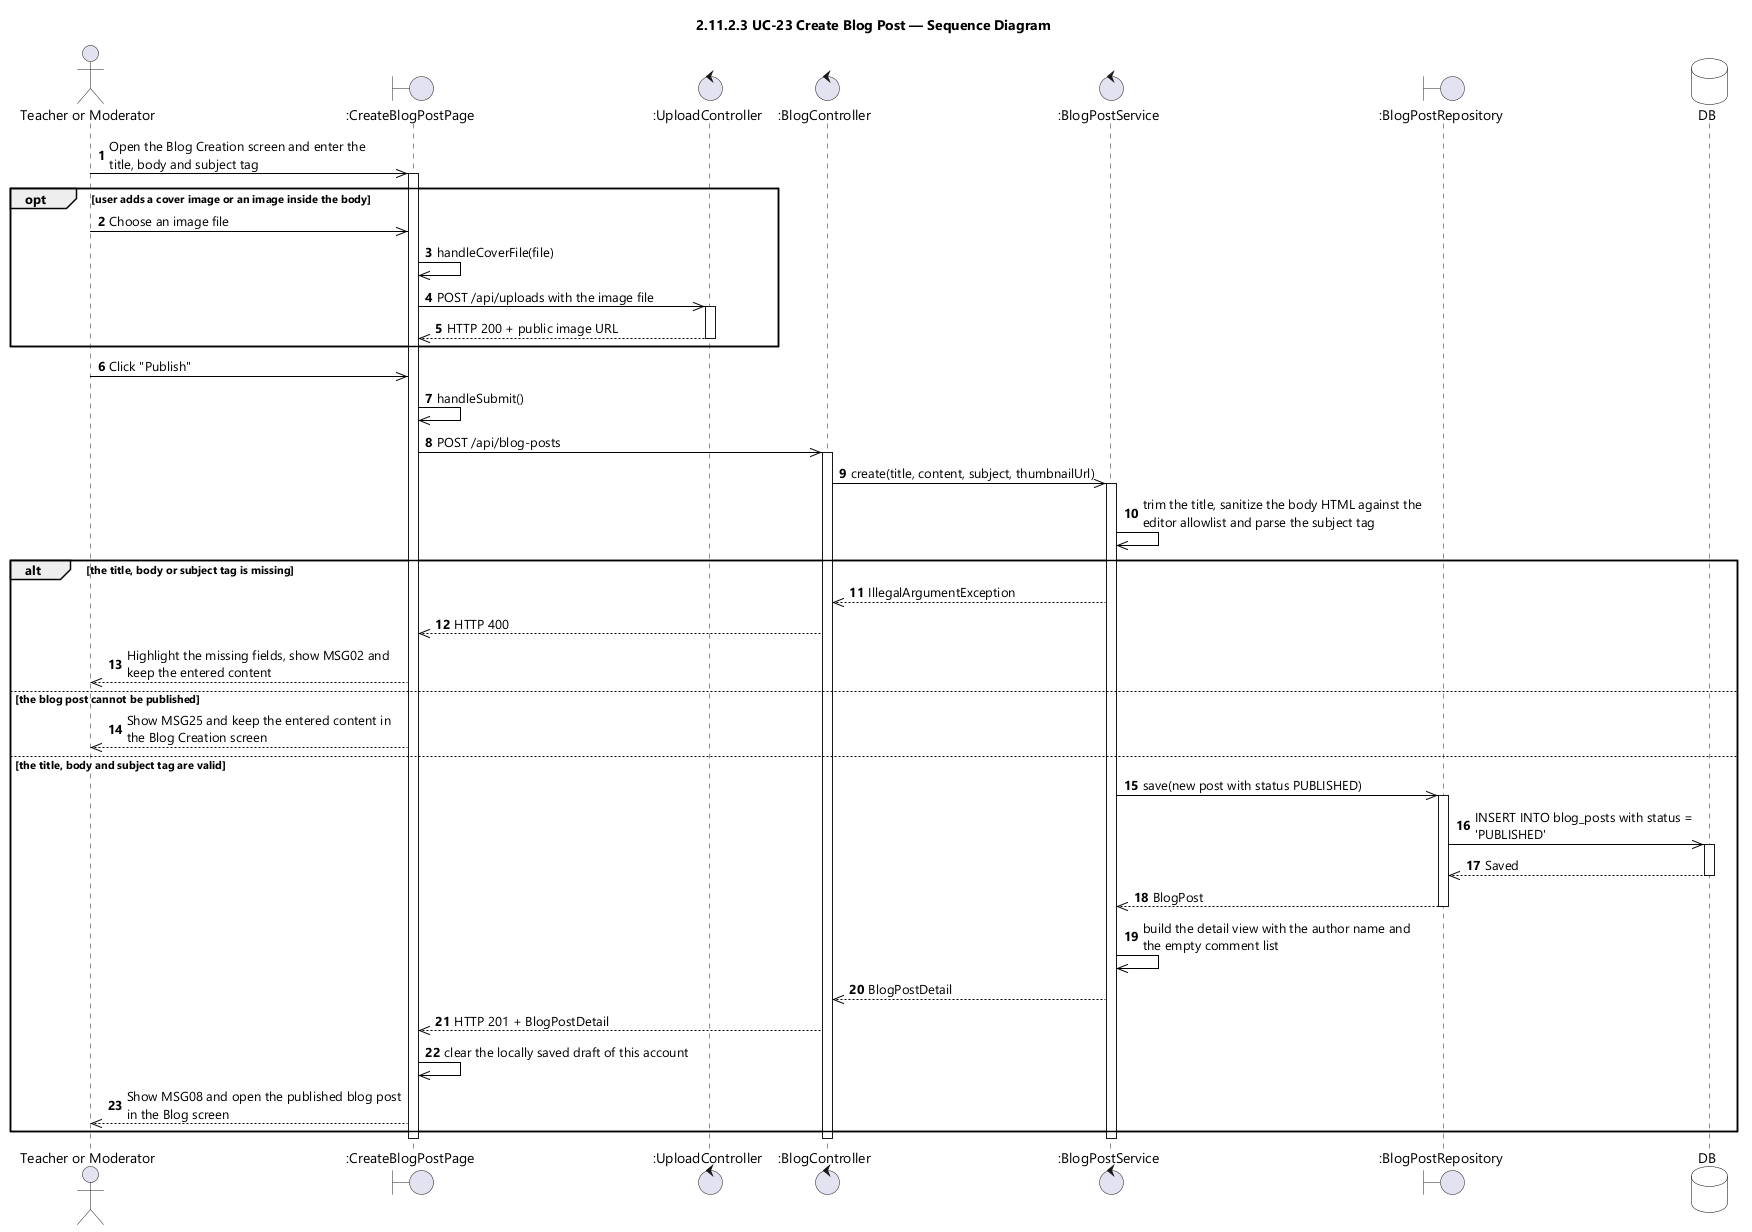

The diagram above was rendered by PlantUML. Its source (embedded in the PNG):
@startuml UC-23 Create Blog Post - Sequence Diagram (icon)
skinparamlocked dpi 96
skinparam defaultFontName "Segoe UI"
skinparam shadowing false
skinparam ParticipantBackgroundColor #FFFFFF
skinparam ParticipantBorderColor #000000
skinparam DatabaseBackgroundColor #FFFFFF
skinparam DatabaseBorderColor #000000
skinparam ArrowColor #000000
skinparam sequenceMessageAlign left
skinparam maxMessageSize 280
title 2.11.2.3 UC-23 Create Blog Post — Sequence Diagram

actor "Teacher or Moderator" as User
boundary ":CreateBlogPostPage" as UI
control ":UploadController" as UPL
control ":BlogController" as CTL
control ":BlogPostService" as SVC
boundary ":BlogPostRepository" as POSTS
database DB

autonumber
User ->> UI : Open the Blog Creation screen and enter the title, body and subject tag
activate UI

opt user adds a cover image or an image inside the body
  User ->> UI : Choose an image file
  UI ->> UI : handleCoverFile(file)
  UI ->> UPL : POST /api/uploads with the image file
  activate UPL
  UPL -->> UI : HTTP 200 + public image URL
  deactivate UPL
end

User ->> UI : Click "Publish"
UI ->> UI : handleSubmit()
UI ->> CTL : POST /api/blog-posts
activate CTL
CTL ->> SVC : create(title, content, subject, thumbnailUrl)
activate SVC
SVC ->> SVC : trim the title, sanitize the body HTML against the editor allowlist and parse the subject tag

alt the title, body or subject tag is missing
  SVC -->> CTL : IllegalArgumentException
  CTL -->> UI : HTTP 400
  UI -->> User : Highlight the missing fields, show MSG02 and keep the entered content

else the blog post cannot be published
  UI -->> User : Show MSG25 and keep the entered content in the Blog Creation screen

else the title, body and subject tag are valid
  SVC ->> POSTS : save(new post with status PUBLISHED)
  activate POSTS
  POSTS ->> DB : INSERT INTO blog_posts with status = 'PUBLISHED'
  activate DB
  DB -->> POSTS : Saved
  deactivate DB
  POSTS -->> SVC : BlogPost
  deactivate POSTS
  SVC ->> SVC : build the detail view with the author name and the empty comment list
  SVC -->> CTL : BlogPostDetail
  CTL -->> UI : HTTP 201 + BlogPostDetail
  UI ->> UI : clear the locally saved draft of this account
  UI -->> User : Show MSG08 and open the published blog post in the Blog screen
end
deactivate SVC
deactivate CTL
deactivate UI
@enduml